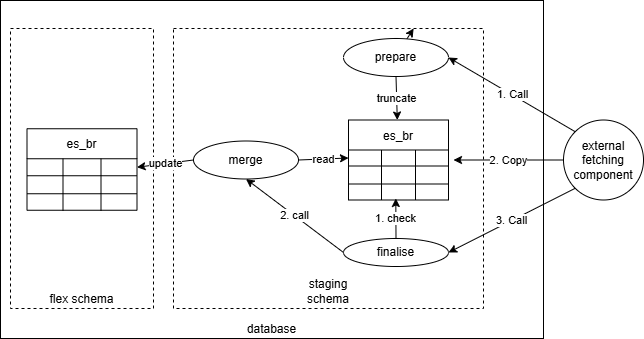

The diagram above was exported from draw.io. Its source (the exported page's mxGraphModel, read from the mxfile embedded in the PNG):
<mxGraphModel dx="1716" dy="1147" grid="1" gridSize="10" guides="1" tooltips="1" connect="1" arrows="1" fold="1" page="1" pageScale="1" pageWidth="850" pageHeight="1100" math="0" shadow="0">
  <root>
    <mxCell id="0" />
    <mxCell id="1" parent="0" />
    <mxCell id="51" value="database" style="rounded=0;whiteSpace=wrap;html=1;verticalAlign=bottom;" parent="1" vertex="1">
      <mxGeometry x="17" y="20" width="543" height="338" as="geometry" />
    </mxCell>
    <mxCell id="52" value="flex schema" style="rounded=0;whiteSpace=wrap;html=1;verticalAlign=bottom;dashed=1;" parent="1" vertex="1">
      <mxGeometry x="27" y="48" width="143" height="280" as="geometry" />
    </mxCell>
    <mxCell id="53" value="staging&lt;div&gt;schema&lt;/div&gt;" style="rounded=0;whiteSpace=wrap;html=1;verticalAlign=bottom;strokeColor=default;dashed=1;" parent="1" vertex="1">
      <mxGeometry x="190" y="48" width="310" height="280" as="geometry" />
    </mxCell>
    <mxCell id="35" value="es_br" style="shape=table;startSize=30;container=1;collapsible=0;childLayout=tableLayout;strokeColor=default;fontSize=12;" parent="1" vertex="1">
      <mxGeometry x="43.5" y="148.25" width="110" height="81.5" as="geometry" />
    </mxCell>
    <mxCell id="36" value="" style="shape=tableRow;horizontal=0;startSize=0;swimlaneHead=0;swimlaneBody=0;strokeColor=inherit;top=0;left=0;bottom=0;right=0;collapsible=0;dropTarget=0;fillColor=none;points=[[0,0.5],[1,0.5]];portConstraint=eastwest;fontSize=16;" parent="35" vertex="1">
      <mxGeometry y="30" width="110" height="17" as="geometry" />
    </mxCell>
    <mxCell id="37" value="" style="shape=partialRectangle;html=1;whiteSpace=wrap;connectable=0;strokeColor=inherit;overflow=hidden;fillColor=none;top=0;left=0;bottom=0;right=0;pointerEvents=1;fontSize=16;" parent="36" vertex="1">
      <mxGeometry width="36" height="17" as="geometry">
        <mxRectangle width="36" height="17" as="alternateBounds" />
      </mxGeometry>
    </mxCell>
    <mxCell id="38" value="" style="shape=partialRectangle;html=1;whiteSpace=wrap;connectable=0;strokeColor=inherit;overflow=hidden;fillColor=none;top=0;left=0;bottom=0;right=0;pointerEvents=1;fontSize=16;" parent="36" vertex="1">
      <mxGeometry x="36" width="38" height="17" as="geometry">
        <mxRectangle width="38" height="17" as="alternateBounds" />
      </mxGeometry>
    </mxCell>
    <mxCell id="39" value="" style="shape=partialRectangle;html=1;whiteSpace=wrap;connectable=0;strokeColor=inherit;overflow=hidden;fillColor=none;top=0;left=0;bottom=0;right=0;pointerEvents=1;fontSize=16;" parent="36" vertex="1">
      <mxGeometry x="74" width="36" height="17" as="geometry">
        <mxRectangle width="36" height="17" as="alternateBounds" />
      </mxGeometry>
    </mxCell>
    <mxCell id="40" value="" style="shape=tableRow;horizontal=0;startSize=0;swimlaneHead=0;swimlaneBody=0;strokeColor=inherit;top=0;left=0;bottom=0;right=0;collapsible=0;dropTarget=0;fillColor=none;points=[[0,0.5],[1,0.5]];portConstraint=eastwest;fontSize=16;" parent="35" vertex="1">
      <mxGeometry y="47" width="110" height="18" as="geometry" />
    </mxCell>
    <mxCell id="41" value="" style="shape=partialRectangle;html=1;whiteSpace=wrap;connectable=0;strokeColor=inherit;overflow=hidden;fillColor=none;top=0;left=0;bottom=0;right=0;pointerEvents=1;fontSize=16;" parent="40" vertex="1">
      <mxGeometry width="36" height="18" as="geometry">
        <mxRectangle width="36" height="18" as="alternateBounds" />
      </mxGeometry>
    </mxCell>
    <mxCell id="42" value="" style="shape=partialRectangle;html=1;whiteSpace=wrap;connectable=0;strokeColor=inherit;overflow=hidden;fillColor=none;top=0;left=0;bottom=0;right=0;pointerEvents=1;fontSize=16;" parent="40" vertex="1">
      <mxGeometry x="36" width="38" height="18" as="geometry">
        <mxRectangle width="38" height="18" as="alternateBounds" />
      </mxGeometry>
    </mxCell>
    <mxCell id="43" value="" style="shape=partialRectangle;html=1;whiteSpace=wrap;connectable=0;strokeColor=inherit;overflow=hidden;fillColor=none;top=0;left=0;bottom=0;right=0;pointerEvents=1;fontSize=16;" parent="40" vertex="1">
      <mxGeometry x="74" width="36" height="18" as="geometry">
        <mxRectangle width="36" height="18" as="alternateBounds" />
      </mxGeometry>
    </mxCell>
    <mxCell id="44" value="" style="shape=tableRow;horizontal=0;startSize=0;swimlaneHead=0;swimlaneBody=0;strokeColor=inherit;top=0;left=0;bottom=0;right=0;collapsible=0;dropTarget=0;fillColor=none;points=[[0,0.5],[1,0.5]];portConstraint=eastwest;fontSize=16;" parent="35" vertex="1">
      <mxGeometry y="65" width="110" height="17" as="geometry" />
    </mxCell>
    <mxCell id="45" value="" style="shape=partialRectangle;html=1;whiteSpace=wrap;connectable=0;strokeColor=inherit;overflow=hidden;fillColor=none;top=0;left=0;bottom=0;right=0;pointerEvents=1;fontSize=16;" parent="44" vertex="1">
      <mxGeometry width="36" height="17" as="geometry">
        <mxRectangle width="36" height="17" as="alternateBounds" />
      </mxGeometry>
    </mxCell>
    <mxCell id="46" value="" style="shape=partialRectangle;html=1;whiteSpace=wrap;connectable=0;strokeColor=inherit;overflow=hidden;fillColor=none;top=0;left=0;bottom=0;right=0;pointerEvents=1;fontSize=16;" parent="44" vertex="1">
      <mxGeometry x="36" width="38" height="17" as="geometry">
        <mxRectangle width="38" height="17" as="alternateBounds" />
      </mxGeometry>
    </mxCell>
    <mxCell id="47" value="" style="shape=partialRectangle;html=1;whiteSpace=wrap;connectable=0;strokeColor=inherit;overflow=hidden;fillColor=none;top=0;left=0;bottom=0;right=0;pointerEvents=1;fontSize=16;" parent="44" vertex="1">
      <mxGeometry x="74" width="36" height="17" as="geometry">
        <mxRectangle width="36" height="17" as="alternateBounds" />
      </mxGeometry>
    </mxCell>
    <mxCell id="49" value="2. Copy" style="edgeStyle=none;html=1;exitX=0;exitY=0.5;exitDx=0;exitDy=0;entryX=1;entryY=0.5;entryDx=0;entryDy=0;" parent="1" source="48" edge="1">
      <mxGeometry relative="1" as="geometry">
        <mxPoint x="470" y="179.5" as="targetPoint" />
      </mxGeometry>
    </mxCell>
    <mxCell id="105" value="1. Call" style="edgeStyle=none;html=1;exitX=0;exitY=0;exitDx=0;exitDy=0;entryX=1;entryY=0.5;entryDx=0;entryDy=0;" edge="1" parent="1" source="48" target="103">
      <mxGeometry relative="1" as="geometry" />
    </mxCell>
    <mxCell id="106" value="3. Call" style="edgeStyle=none;html=1;exitX=0;exitY=1;exitDx=0;exitDy=0;entryX=1;entryY=0.5;entryDx=0;entryDy=0;" edge="1" parent="1" source="48" target="104">
      <mxGeometry relative="1" as="geometry" />
    </mxCell>
    <mxCell id="48" value="external&lt;div&gt;fetching&lt;/div&gt;&lt;div&gt;component&lt;/div&gt;" style="ellipse;whiteSpace=wrap;html=1;aspect=fixed;" parent="1" vertex="1">
      <mxGeometry x="580" y="139.5" width="80" height="80" as="geometry" />
    </mxCell>
    <mxCell id="90" value="es_br" style="shape=table;startSize=30;container=1;collapsible=0;childLayout=tableLayout;strokeColor=default;fontSize=12;" vertex="1" parent="1">
      <mxGeometry x="365" y="139.5" width="100" height="80" as="geometry" />
    </mxCell>
    <mxCell id="91" value="" style="shape=tableRow;horizontal=0;startSize=0;swimlaneHead=0;swimlaneBody=0;strokeColor=inherit;top=0;left=0;bottom=0;right=0;collapsible=0;dropTarget=0;fillColor=none;points=[[0,0.5],[1,0.5]];portConstraint=eastwest;fontSize=16;" vertex="1" parent="90">
      <mxGeometry y="30" width="100" height="16" as="geometry" />
    </mxCell>
    <mxCell id="92" value="" style="shape=partialRectangle;html=1;whiteSpace=wrap;connectable=0;strokeColor=inherit;overflow=hidden;fillColor=none;top=0;left=0;bottom=0;right=0;pointerEvents=1;fontSize=16;" vertex="1" parent="91">
      <mxGeometry width="33" height="16" as="geometry">
        <mxRectangle width="33" height="16" as="alternateBounds" />
      </mxGeometry>
    </mxCell>
    <mxCell id="93" value="" style="shape=partialRectangle;html=1;whiteSpace=wrap;connectable=0;strokeColor=inherit;overflow=hidden;fillColor=none;top=0;left=0;bottom=0;right=0;pointerEvents=1;fontSize=16;" vertex="1" parent="91">
      <mxGeometry x="33" width="34" height="16" as="geometry">
        <mxRectangle width="34" height="16" as="alternateBounds" />
      </mxGeometry>
    </mxCell>
    <mxCell id="94" value="" style="shape=partialRectangle;html=1;whiteSpace=wrap;connectable=0;strokeColor=inherit;overflow=hidden;fillColor=none;top=0;left=0;bottom=0;right=0;pointerEvents=1;fontSize=16;" vertex="1" parent="91">
      <mxGeometry x="67" width="33" height="16" as="geometry">
        <mxRectangle width="33" height="16" as="alternateBounds" />
      </mxGeometry>
    </mxCell>
    <mxCell id="95" value="" style="shape=tableRow;horizontal=0;startSize=0;swimlaneHead=0;swimlaneBody=0;strokeColor=inherit;top=0;left=0;bottom=0;right=0;collapsible=0;dropTarget=0;fillColor=none;points=[[0,0.5],[1,0.5]];portConstraint=eastwest;fontSize=16;" vertex="1" parent="90">
      <mxGeometry y="46" width="100" height="18" as="geometry" />
    </mxCell>
    <mxCell id="96" value="" style="shape=partialRectangle;html=1;whiteSpace=wrap;connectable=0;strokeColor=inherit;overflow=hidden;fillColor=none;top=0;left=0;bottom=0;right=0;pointerEvents=1;fontSize=16;" vertex="1" parent="95">
      <mxGeometry width="33" height="18" as="geometry">
        <mxRectangle width="33" height="18" as="alternateBounds" />
      </mxGeometry>
    </mxCell>
    <mxCell id="97" value="" style="shape=partialRectangle;html=1;whiteSpace=wrap;connectable=0;strokeColor=inherit;overflow=hidden;fillColor=none;top=0;left=0;bottom=0;right=0;pointerEvents=1;fontSize=16;" vertex="1" parent="95">
      <mxGeometry x="33" width="34" height="18" as="geometry">
        <mxRectangle width="34" height="18" as="alternateBounds" />
      </mxGeometry>
    </mxCell>
    <mxCell id="98" value="" style="shape=partialRectangle;html=1;whiteSpace=wrap;connectable=0;strokeColor=inherit;overflow=hidden;fillColor=none;top=0;left=0;bottom=0;right=0;pointerEvents=1;fontSize=16;" vertex="1" parent="95">
      <mxGeometry x="67" width="33" height="18" as="geometry">
        <mxRectangle width="33" height="18" as="alternateBounds" />
      </mxGeometry>
    </mxCell>
    <mxCell id="99" value="" style="shape=tableRow;horizontal=0;startSize=0;swimlaneHead=0;swimlaneBody=0;strokeColor=inherit;top=0;left=0;bottom=0;right=0;collapsible=0;dropTarget=0;fillColor=none;points=[[0,0.5],[1,0.5]];portConstraint=eastwest;fontSize=16;" vertex="1" parent="90">
      <mxGeometry y="64" width="100" height="16" as="geometry" />
    </mxCell>
    <mxCell id="100" value="" style="shape=partialRectangle;html=1;whiteSpace=wrap;connectable=0;strokeColor=inherit;overflow=hidden;fillColor=none;top=0;left=0;bottom=0;right=0;pointerEvents=1;fontSize=16;" vertex="1" parent="99">
      <mxGeometry width="33" height="16" as="geometry">
        <mxRectangle width="33" height="16" as="alternateBounds" />
      </mxGeometry>
    </mxCell>
    <mxCell id="101" value="" style="shape=partialRectangle;html=1;whiteSpace=wrap;connectable=0;strokeColor=inherit;overflow=hidden;fillColor=none;top=0;left=0;bottom=0;right=0;pointerEvents=1;fontSize=16;" vertex="1" parent="99">
      <mxGeometry x="33" width="34" height="16" as="geometry">
        <mxRectangle width="34" height="16" as="alternateBounds" />
      </mxGeometry>
    </mxCell>
    <mxCell id="102" value="" style="shape=partialRectangle;html=1;whiteSpace=wrap;connectable=0;strokeColor=inherit;overflow=hidden;fillColor=none;top=0;left=0;bottom=0;right=0;pointerEvents=1;fontSize=16;" vertex="1" parent="99">
      <mxGeometry x="67" width="33" height="16" as="geometry">
        <mxRectangle width="33" height="16" as="alternateBounds" />
      </mxGeometry>
    </mxCell>
    <mxCell id="109" style="edgeStyle=none;html=1;" edge="1" parent="1" source="103" target="53">
      <mxGeometry relative="1" as="geometry" />
    </mxCell>
    <mxCell id="110" value="truncate" style="edgeStyle=none;html=1;exitX=0.5;exitY=1;exitDx=0;exitDy=0;" edge="1" parent="1" source="103" target="90">
      <mxGeometry relative="1" as="geometry" />
    </mxCell>
    <mxCell id="103" value="prepare" style="ellipse;whiteSpace=wrap;html=1;" vertex="1" parent="1">
      <mxGeometry x="360" y="58" width="105" height="38" as="geometry" />
    </mxCell>
    <mxCell id="112" value="2. call" style="edgeStyle=none;html=1;exitX=0;exitY=0.5;exitDx=0;exitDy=0;entryX=0.5;entryY=1;entryDx=0;entryDy=0;" edge="1" parent="1" source="104" target="107">
      <mxGeometry relative="1" as="geometry" />
    </mxCell>
    <mxCell id="104" value="finalise" style="ellipse;whiteSpace=wrap;html=1;" vertex="1" parent="1">
      <mxGeometry x="360" y="258" width="105" height="28" as="geometry" />
    </mxCell>
    <mxCell id="113" value="read" style="edgeStyle=none;html=1;exitX=1;exitY=0.5;exitDx=0;exitDy=0;entryX=0;entryY=0.5;entryDx=0;entryDy=0;" edge="1" parent="1" source="107" target="91">
      <mxGeometry relative="1" as="geometry" />
    </mxCell>
    <mxCell id="114" value="update" style="edgeStyle=none;html=1;exitX=0;exitY=0.5;exitDx=0;exitDy=0;entryX=1;entryY=0.5;entryDx=0;entryDy=0;" edge="1" parent="1" source="107" target="36">
      <mxGeometry relative="1" as="geometry" />
    </mxCell>
    <mxCell id="107" value="merge" style="ellipse;whiteSpace=wrap;html=1;" vertex="1" parent="1">
      <mxGeometry x="210" y="160.5" width="105" height="38" as="geometry" />
    </mxCell>
    <mxCell id="111" value="1. check" style="edgeStyle=none;html=1;entryX=0.473;entryY=0.906;entryDx=0;entryDy=0;entryPerimeter=0;" edge="1" parent="1" source="104" target="99">
      <mxGeometry relative="1" as="geometry" />
    </mxCell>
  </root>
</mxGraphModel>